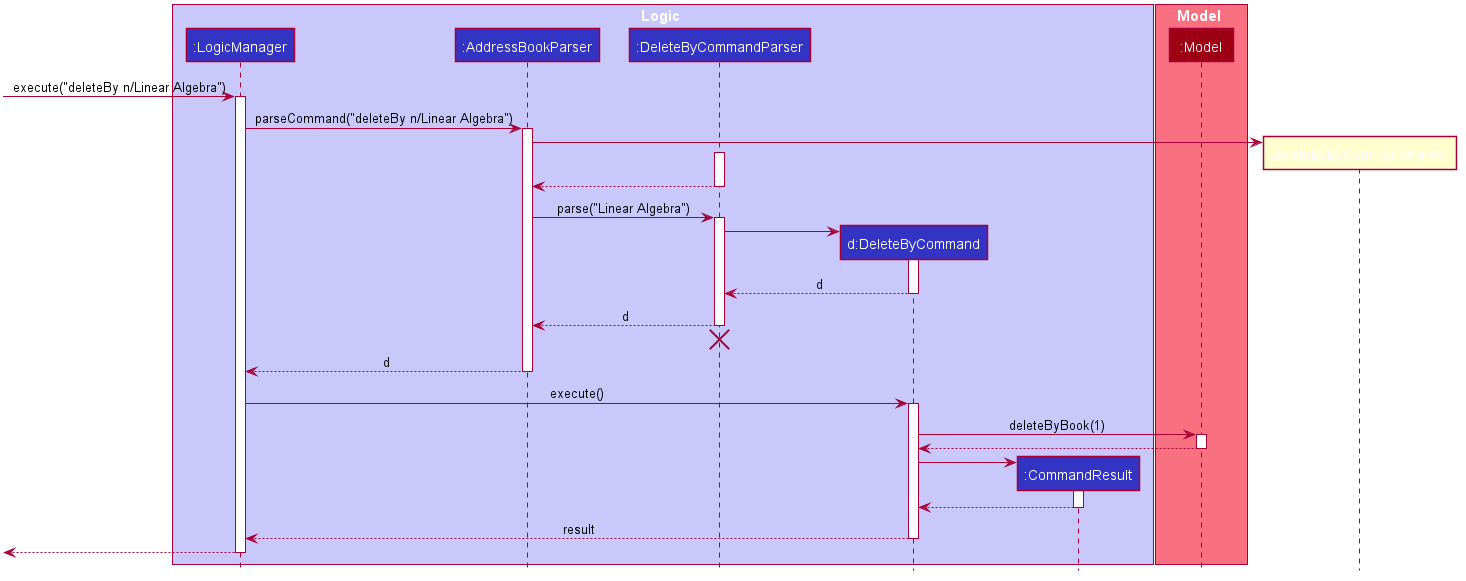

The diagram above was rendered by PlantUML. Its source (embedded in the PNG):
@startuml








skinparam BackgroundColor #FFFFFFF

skinparam Shadowing false

skinparam Class {
    FontColor #FFFFFF
    BorderThickness 1
    BorderColor #FFFFFF
    StereotypeFontColor #FFFFFF
    FontName Arial
}

skinparam Actor {
    BorderColor #000000
    Color #000000
    FontName Arial
}

skinparam Sequence {
    MessageAlign center
    BoxFontSize 15
    BoxPadding 0
    BoxFontColor #FFFFFF
    FontName Arial
}

skinparam Participant {
    FontColor #FFFFFFF
    Padding 20
}

skinparam MinClassWidth 50
skinparam ParticipantPadding 10
skinparam Shadowing false
skinparam DefaultTextAlignment center
skinparam packageStyle Rectangle

hide footbox
hide members
hide circle

box Logic #C8C8FA
participant ":LogicManager" as LogicManager #3333C4
participant ":AddressBookParser" as AddressBookParser #3333C4
participant ":DeleteByCommandParser" as DeleteByCommandParser #3333C4
participant "d:DeleteByCommand" as DeleteByCommand #3333C4
participant ":CommandResult" as CommandResult #3333C4
end box

box Model #F97181
participant ":Model" as Model #9D0012
end box

[-> LogicManager : execute("deleteBy n/Linear Algebra")
activate LogicManager

LogicManager -> AddressBookParser : parseCommand("deleteBy n/Linear Algebra")
activate AddressBookParser

create DeleteByByCommandParser
AddressBookParser -> DeleteByByCommandParser
activate DeleteByCommandParser

DeleteByCommandParser --> AddressBookParser
deactivate DeleteByCommandParser

AddressBookParser -> DeleteByCommandParser : parse("Linear Algebra")
activate DeleteByCommandParser

create DeleteByCommand
DeleteByCommandParser -> DeleteByCommand
activate DeleteByCommand

DeleteByCommand --> DeleteByCommandParser : d
deactivate DeleteByCommand

DeleteByCommandParser --> AddressBookParser : d
deactivate DeleteByCommandParser
DeleteByCommandParser -[hidden]-> AddressBookParser
destroy DeleteByCommandParser

AddressBookParser --> LogicManager : d
deactivate AddressBookParser

LogicManager -> DeleteByCommand : execute()
activate DeleteByCommand

DeleteByCommand -> Model : deleteByBook(1)
activate Model

Model --> DeleteByCommand
deactivate Model

create CommandResult
DeleteByCommand -> CommandResult
activate CommandResult

CommandResult --> DeleteByCommand
deactivate CommandResult

DeleteByCommand --> LogicManager : result
deactivate DeleteByCommand

[<--LogicManager
deactivate LogicManager
@enduml